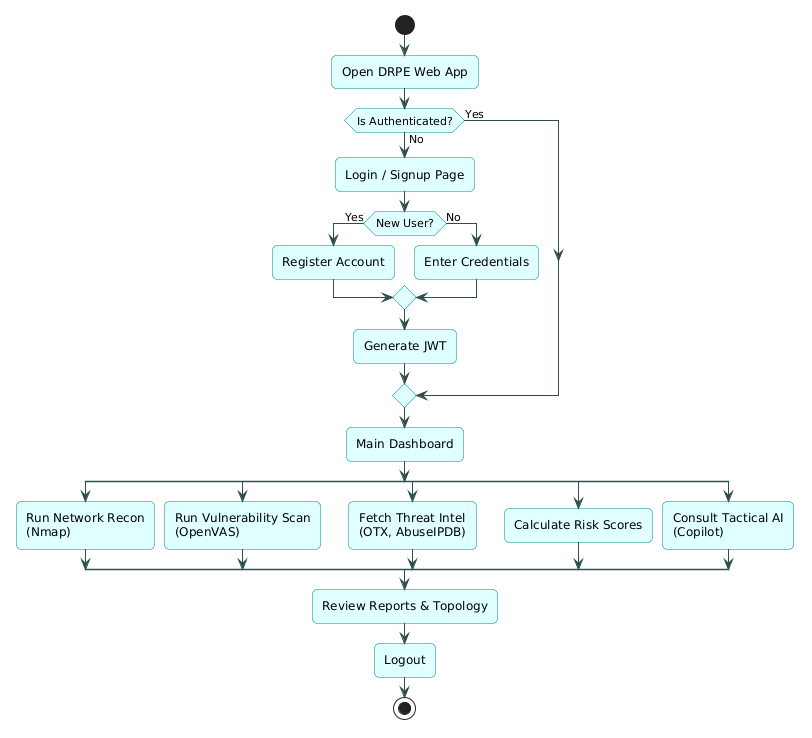

The diagram above was rendered by PlantUML. Its source (embedded in the PNG):
@startuml
skinparam shadowing false
skinparam RoundCorner 10
skinparam ActivityBackgroundColor LightCyan
skinparam ActivityBorderColor DarkCyan
skinparam ArrowColor DarkSlateGray

start
:Open DRPE Web App;
if (Is Authenticated?) then (No)
  :Login / Signup Page;
  if (New User?) then (Yes)
    :Register Account;
  else (No)
    :Enter Credentials;
  endif
  :Generate JWT;
else (Yes)
endif

:Main Dashboard;

split
  :Run Network Recon\n(Nmap);
split again
  :Run Vulnerability Scan\n(OpenVAS);
split again
  :Fetch Threat Intel\n(OTX, AbuseIPDB);
split again
  :Calculate Risk Scores;
split again
  :Consult Tactical AI\n(Copilot);
end split

:Review Reports & Topology;
:Logout;
stop
@enduml